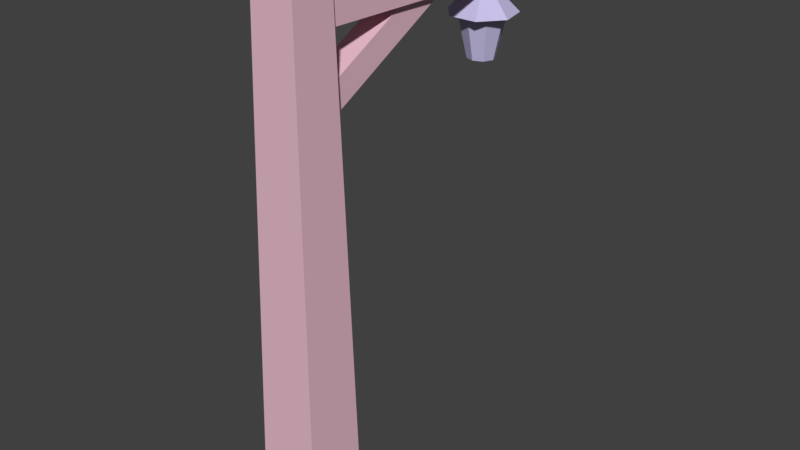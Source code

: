 # Source: lampPost.blend  (saved by Blender 2.78.0; exported with 4.5.12 LTS)
import bpy
from mathutils import Matrix  # noqa: F401  (used for matrix-valued properties, if any)

bpy.ops.wm.read_factory_settings(use_empty=True)
scene = bpy.context.scene
scene.name = 'Scene'

# ---- collections
col_collection_1 = bpy.data.collections.new('Collection 1'); scene.collection.children.link(col_collection_1)

# ---- materials (node trees are filled in below, after node groups)
mat_lamp = bpy.data.materials.new('Lamp')
mat_lamp.alpha_threshold = 0.0
mat_lamp.use_transparent_shadow = False
mat_lamp.diffuse_color = (0.5753, 0.528, 0.8, 1.0)
mat_lamp.roughness = 0.5
mat_lamp.specular_intensity = 0.0
mat_frame = bpy.data.materials.new('Frame')
mat_frame.alpha_threshold = 0.0
mat_frame.use_transparent_shadow = False
mat_frame.diffuse_color = (0.8, 0.504, 0.5988, 1.0)
mat_frame.roughness = 0.5
mat_frame.specular_intensity = 0.0

# ---- material node trees

# ---- world
world_world = bpy.data.worlds.new('World'); scene.world = world_world
world_world.color = (0.05088, 0.05088, 0.05088)
world_world.use_sun_shadow = False
world_world.sun_shadow_jitter_overblur = 0.0
world_world.cycles.sampling_method = 'MANUAL'

# ---- meshes
me_cone = bpy.data.meshes.new('Cone')
me_cone.from_pydata([(0.0009954, 1.522, 2.94), (0.0009954, 1.522, 2.961), (0.00851, 1.519, 2.94), (0.00851, 1.519, 2.961), (0.01162, 1.511, 2.94), (0.01162, 1.511, 2.961), (0.00851, 1.504, 2.94), (0.00851, 1.504, 2.961), (0.0009954, 1.501, 2.94), (0.0009954, 1.501, 2.961), (-0.006519, 1.504, 2.94), (-0.006519, 1.504, 2.961), (-0.009632, 1.511, 2.94), (-0.009632, 1.511, 2.961), (-0.006519, 1.519, 2.94), (-0.006519, 1.519, 2.961), (-2.063e-09, 1.722, 2.74), (0.1656, 1.643, 2.74), (0.2064, 1.463, 2.74), (0.0, 1.511, 2.953), (0.09187, 1.32, 2.74), (-0.09187, 1.32, 2.74), (-0.2064, 1.463, 2.74), (-0.1656, 1.643, 2.74), (-0.0001102, 1.598, 2.471), (-0.0001102, 1.667, 2.779), (0.05986, 1.573, 2.471), (0.1087, 1.622, 2.779), (0.0847, 1.513, 2.471), (0.1538, 1.513, 2.779), (0.05986, 1.453, 2.471), (0.1087, 1.404, 2.779), (-0.0001102, 1.428, 2.471), (-0.0001102, 1.359, 2.779), (-0.06008, 1.453, 2.471), (-0.109, 1.404, 2.779), (-0.08492, 1.513, 2.471), (-0.1541, 1.513, 2.779), (-0.06008, 1.573, 2.471), (-0.109, 1.622, 2.779), (-0.07902, 0.1575, 2.5), (-0.07902, 1.028, 2.967), (-0.07902, 0.08415, 2.637), (-0.07902, 0.9544, 3.104), (0.07632, 0.1575, 2.5), (0.07632, 1.028, 2.967), (0.07632, 0.08415, 2.637), (0.07632, 0.9544, 3.104), (-0.106, 0.11, 2.982), (-0.1312, 1.747, 2.957), (-0.106, 0.11, 3.189), (-0.1312, 1.747, 3.215), (0.1011, 0.11, 2.982), (0.1263, 1.747, 2.957), (0.1011, 0.11, 3.189), (0.1263, 1.747, 3.215), (-0.1324, -0.1147, 3.329), (-0.1977, -0.1799, 0.01378), (-0.1324, 0.1454, 3.329), (-0.1977, 0.2106, 0.01378), (0.1276, -0.1147, 3.329), (0.1928, -0.1799, 0.01378), (0.1276, 0.1454, 3.329), (0.1928, 0.2106, 0.01378)], [], [(0, 1, 3, 2), (2, 3, 5, 4), (4, 5, 7, 6), (6, 7, 9, 8), (8, 9, 11, 10), (10, 11, 13, 12), (3, 1, 15, 13, 11, 9, 7, 5), (12, 13, 15, 14), (14, 15, 1, 0), (0, 2, 4, 6, 8, 10, 12, 14), (16, 19, 17), (17, 19, 18), (18, 19, 20), (20, 19, 21), (21, 19, 22), (22, 19, 23), (23, 19, 16), (16, 17, 18, 20, 21, 22, 23), (24, 25, 27, 26), (26, 27, 29, 28), (28, 29, 31, 30), (30, 31, 33, 32), (32, 33, 35, 34), (34, 35, 37, 36), (27, 25, 39, 37, 35, 33, 31, 29), (36, 37, 39, 38), (38, 39, 25, 24), (24, 26, 28, 30, 32, 34, 36, 38), (40, 42, 43, 41), (42, 46, 47, 43), (46, 44, 45, 47), (44, 40, 41, 45), (42, 40, 44, 46), (47, 45, 41, 43), (48, 50, 51, 49), (50, 54, 55, 51), (54, 52, 53, 55), (52, 48, 49, 53), (50, 48, 52, 54), (55, 53, 49, 51), (56, 58, 59, 57), (58, 62, 63, 59), (62, 60, 61, 63), (60, 56, 57, 61), (58, 56, 60, 62), (63, 61, 57, 59)])
me_cone.polygons.foreach_set('material_index', [0, 0, 0, 0, 0, 0, 0, 0, 0, 0, 0, 0, 0, 0, 0, 0, 0, 0, 0, 0, 0, 0, 0, 0, 0, 0, 0, 0, 1, 1, 1, 1, 1, 1, 1, 1, 1, 1, 1, 1, 1, 1, 1, 1, 1, 1])
me_cone.materials.append(mat_lamp)
me_cone.materials.append(mat_frame)
me_cone.use_remesh_preserve_volume = False
me_cone.use_remesh_preserve_attributes = False
me_cone.use_mirror_vertex_groups = False
me_cone.update()

# ---- objects
ob_frame = bpy.data.objects.new('Frame', me_cone)

# ---- transforms, parenting, visibility, modifiers, constraints
ob_frame.location = (0.0, 0.0, 0.0)
ob_frame.lineart.crease_threshold = 0.0

# ---- collection membership
col_collection_1.objects.link(ob_frame)

# ---- scene / render settings (as saved in the file)
scene.frame_start = 1; scene.frame_end = 250; scene.frame_set(1)
scene.render.engine = 'BLENDER_EEVEE_NEXT'
scene.render.resolution_percentage = 50
scene.render.dither_intensity = 0.0
scene.cycles.use_denoising = False
scene.cycles.samples = 128
scene.cycles.sampling_pattern = 'TABULATED_SOBOL'
scene.cycles.light_sampling_threshold = 0.0
scene.cycles.use_adaptive_sampling = False
scene.cycles.use_light_tree = False
scene.cycles.blur_glossy = 0.0
scene.cycles.sample_clamp_indirect = 0.0
scene.view_settings.view_transform = 'Standard'
bpy.context.view_layer.update()

# ---- added for rendering (the .blend has no active camera and no usable light): camera, sun
cam_auto = bpy.data.cameras.new('AutoCamera')
cam_auto.lens = 50.0
cam_auto.sensor_width = 36.0
cam_auto.clip_end = 1000.0
ob_auto_camera = bpy.data.objects.new('AutoCamera', cam_auto)
scene.collection.objects.link(ob_auto_camera)
ob_auto_camera.location = (3.56799, -3.49801, 4.52556)
ob_auto_camera.rotation_euler = (1.09748, -7.21219e-08, 0.694738)
scene.camera = ob_auto_camera
light_auto_sun = bpy.data.lights.new('AutoSun', 'SUN')
light_auto_sun.energy = 3.0
light_auto_sun.angle = 0.0523599
ob_auto_sun = bpy.data.objects.new('AutoSun', light_auto_sun)
scene.collection.objects.link(ob_auto_sun)
ob_auto_sun.rotation_euler = (0.872665, 0.174533, 0.523599)
bpy.context.view_layer.update()
